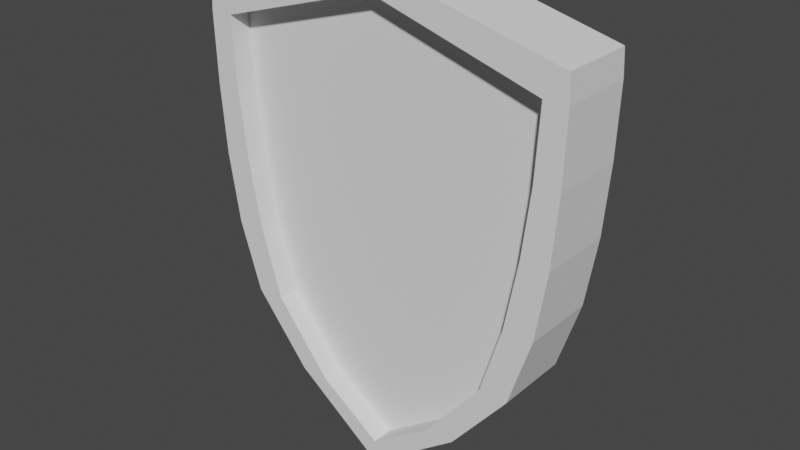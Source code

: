 # Source: ShieldPowerUp.blend  (saved by Blender 2.91.10; exported with 4.5.12 LTS)
import bpy
from mathutils import Matrix  # noqa: F401  (used for matrix-valued properties, if any)

bpy.ops.wm.read_factory_settings(use_empty=True)
scene = bpy.context.scene
scene.name = 'Scene'

# ---- collections
col_collection = bpy.data.collections.new('Collection'); scene.collection.children.link(col_collection)

# ---- world
world_world = bpy.data.worlds.new('World'); scene.world = world_world
world_world.use_nodes = True; world_world.node_tree.nodes.clear()
_N = world_world.node_tree.nodes; _L = world_world.node_tree.links
n0 = _N.new('ShaderNodeOutputWorld'); n0.name = 'World Output'; n0.location = (300, 300)
n1 = _N.new('ShaderNodeBackground'); n1.name = 'Background'; n1.location = (10, 300)
n1.inputs[0].default_value = (0.05088, 0.05088, 0.05088, 1.0)
_L.new(n1.outputs[0], n0.inputs[0])
n0.is_active_output = True
world_world.color = (0.05088, 0.05088, 0.05088)
world_world.use_sun_shadow = False
world_world.sun_shadow_jitter_overblur = 0.0

# ---- meshes
me_cube_001 = bpy.data.meshes.new('Cube.001')
me_cube_001.from_pydata([(0.036, -1.0, -2.069), (0.1232, -1.0, 2.4), (0.036, 1.0, -2.069), (0.1232, 1.0, 2.4), (1.752, 1.0, 1.757), (1.734, 1.0, 1.114), (1.686, 1.0, 0.4714), (1.584, 1.0, -0.1714), (1.379, 1.0, -0.8143), (0.8557, 1.0, -1.457), (1.752, -1.0, 1.757), (1.734, -1.0, 1.114), (1.686, -1.0, 0.4714), (1.584, -1.0, -0.1714), (1.379, -1.0, -0.8143), (0.8557, -1.0, -1.457), (1.738, 1.0, 1.995), (1.738, -1.0, 1.995), (0.0, 1.0, -2.069), (0.0, 1.0, 2.4), (0.0, -1.0, -2.069), (0.0, -1.0, 2.4), (0.0, -1.0, -1.457), (0.0, -1.0, -0.8143), (0.0, -1.0, -0.1714), (0.0, -1.0, 0.4714), (0.0, -1.0, 1.114), (0.0, -1.0, 1.757), (0.0, 1.0, -1.457), (0.0, 1.0, -0.8143), (0.0, 1.0, -0.1714), (0.0, 1.0, 0.4714), (0.0, 1.0, 1.114), (0.0, 1.0, 1.757), (1.108, -1.0, -0.8143), (1.504, -1.0, 1.114), (0.5957, -1.0, -1.457), (1.427, -1.0, 0.4714), (0.0, -1.0, 2.213), (0.0, -1.0, -1.877), (1.537, -1.0, 1.757), (1.308, -1.0, -0.1714), (1.429, -1.0, 0.4818), (1.31, -1.0, -0.1672), (1.115, -1.0, -0.8055), (1.504, -1.0, 1.12), (0.8557, -1.823, -1.457), (0.036, -1.823, -2.069), (0.0, -1.823, -2.069), (1.738, -1.823, 1.995), (1.752, -1.823, 1.757), (1.734, -1.823, 1.114), (1.686, -1.823, 0.4714), (1.584, -1.823, -0.1714), (1.379, -1.823, -0.8143), (0.1232, -1.823, 2.4), (0.0, -1.823, 2.4), (0.0, -1.823, -1.877), (1.108, -1.823, -0.8143), (1.504, -1.823, 1.114), (0.5957, -1.823, -1.457), (1.427, -1.823, 0.4714), (0.0, -1.823, 2.213), (1.537, -1.823, 1.757), (1.308, -1.823, -0.1714), (1.429, -1.823, 0.4818), (1.31, -1.823, -0.1672), (1.115, -1.823, -0.8055), (1.504, -1.823, 1.12)], [], [(19, 3, 16), (16, 3, 1, 17), (18, 2, 0, 20), (2, 9, 15, 0), (9, 8, 14, 15), (8, 7, 13, 14), (7, 6, 12, 13), (6, 5, 11, 12), (5, 4, 10, 11), (18, 28, 9, 2), (28, 29, 8, 9), (29, 30, 7, 8), (30, 31, 6, 7), (31, 32, 5, 6), (32, 33, 4, 5), (4, 16, 17, 10), (40, 38, 27), (17, 1, 55, 49), (14, 13, 53, 54), (43, 41, 64, 66), (13, 12, 52, 53), (37, 43, 66, 61), (3, 19, 21, 1), (12, 11, 51, 52), (36, 34, 23, 22), (37, 42, 35, 26, 25), (39, 36, 22), (41, 43, 37, 25, 24), (40, 63, 62, 38), (34, 44, 41, 24, 23), (35, 45, 40, 27, 26), (51, 50, 63, 68, 59), (52, 51, 59, 65, 61), (53, 52, 61, 66, 64), (54, 53, 64, 67, 58), (46, 54, 58, 60), (47, 46, 60, 57, 48), (15, 14, 54, 46), (41, 44, 67, 64), (34, 36, 60, 58), (44, 34, 58, 67), (0, 15, 46, 47), (39, 20, 48, 57), (35, 42, 65, 59), (10, 17, 49, 50), (40, 45, 68, 63), (20, 0, 47, 48), (42, 37, 61, 65), (1, 21, 56, 55), (11, 10, 50, 51), (21, 38, 62, 56), (45, 35, 59, 68), (36, 39, 57, 60), (49, 55, 56, 62, 63, 50), (4, 33, 19, 16)])
_uv = me_cube_001.uv_layers.new(name='UVMap')
_uv.uv.foreach_set('vector', [0.625, 0.375, 0.625, 0.5, 0.6025, 0.5, 0.6025, 0.5, 0.625, 0.5, 0.625, 0.75, 0.6025, 0.75, 0.25, 0.5, 0.375, 0.5, 0.375, 0.75, 0.25, 0.75, 0.375, 0.5, 0.4107, 0.5, 0.4107, 0.75, 0.375, 0.75, 0.4107, 0.5, 0.4464, 0.5, 0.4464, 0.75, 0.4107, 0.75, 0.4464, 0.5, 0.4821, 0.5, 0.4821, 0.75, 0.4464, 0.75, 0.4821, 0.5, 0.5179, 0.5, 0.5179, 0.75, 0.4821, 0.75, 0.5179, 0.5, 0.5536, 0.5, 0.5536, 0.75, 0.5179, 0.75, 0.5536, 0.5, 0.5893, 0.5, 0.5893, 0.75, 0.5536, 0.75, 0.375, 0.375, 0.4107, 0.375, 0.4107, 0.5, 0.375, 0.5, 0.4107, 0.375, 0.4464, 0.375, 0.4464, 0.5, 0.4107, 0.5, 0.4464, 0.375, 0.4821, 0.375, 0.4821, 0.5, 0.4464, 0.5, 0.4821, 0.375, 0.5179, 0.375, 0.5179, 0.5, 0.4821, 0.5, 0.5179, 0.375, 0.5536, 0.375, 0.5536, 0.5, 0.5179, 0.5, 0.5536, 0.375, 0.5893, 0.375, 0.5893, 0.5, 0.5536, 0.5, 0.5893, 0.5, 0.6025, 0.5, 0.6025, 0.75, 0.5893, 0.75, 0.5893, 0.7654, 0.6146, 0.875, 0.5893, 0.875, 0.6025, 0.75, 0.625, 0.75, 0.625, 0.75, 0.6025, 0.75, 0.4464, 0.75, 0.4821, 0.75, 0.4821, 0.75, 0.4464, 0.75, 0.4824, 0.7717, 0.4821, 0.7717, 0.4821, 0.7717, 0.4824, 0.7717, 0.4821, 0.75, 0.5179, 0.75, 0.5179, 0.75, 0.4821, 0.75, 0.5179, 0.7692, 0.4824, 0.7717, 0.4824, 0.7717, 0.5179, 0.7692, 0.625, 0.5, 0.75, 0.5, 0.75, 0.75, 0.625, 0.75, 0.5179, 0.75, 0.5536, 0.75, 0.5536, 0.75, 0.5179, 0.75, 0.4107, 0.788, 0.4464, 0.7745, 0.4464, 0.875, 0.4107, 0.875, 0.5179, 0.7692, 0.5184, 0.7691, 0.5536, 0.7666, 0.5536, 0.875, 0.5179, 0.875, 0.3862, 0.875, 0.4107, 0.788, 0.4107, 0.875, 0.4821, 0.7717, 0.4824, 0.7717, 0.5179, 0.7692, 0.5179, 0.875, 0.4821, 0.875, 0.5893, 0.7654, 0.5893, 0.7654, 0.6146, 0.875, 0.6146, 0.875, 0.4464, 0.7745, 0.4469, 0.7741, 0.4821, 0.7717, 0.4821, 0.875, 0.4464, 0.875, 0.5536, 0.7666, 0.5539, 0.7665, 0.5893, 0.7654, 0.5893, 0.875, 0.5536, 0.875, 0.5536, 0.75, 0.5893, 0.75, 0.5893, 0.7654, 0.5539, 0.7665, 0.5536, 0.7666, 0.5179, 0.75, 0.5536, 0.75, 0.5536, 0.7666, 0.5184, 0.7691, 0.5179, 0.7692, 0.4821, 0.75, 0.5179, 0.75, 0.5179, 0.7692, 0.4824, 0.7717, 0.4821, 0.7717, 0.4464, 0.75, 0.4821, 0.75, 0.4821, 0.7717, 0.4469, 0.7741, 0.4464, 0.7745, 0.4107, 0.75, 0.4464, 0.75, 0.4464, 0.7745, 0.4107, 0.788, 0.375, 0.75, 0.4107, 0.75, 0.4107, 0.788, 0.3862, 0.875, 0.375, 0.875, 0.4107, 0.75, 0.4464, 0.75, 0.4464, 0.75, 0.4107, 0.75, 0.4821, 0.7717, 0.4469, 0.7741, 0.4469, 0.7741, 0.4821, 0.7717, 0.4464, 0.7745, 0.4107, 0.788, 0.4107, 0.788, 0.4464, 0.7745, 0.4469, 0.7741, 0.4464, 0.7745, 0.4464, 0.7745, 0.4469, 0.7741, 0.375, 0.75, 0.4107, 0.75, 0.4107, 0.75, 0.375, 0.75, 0.0, 0.0, 0.0, 0.0, 0.0, 0.0, 0.0, 0.0, 0.5536, 0.7666, 0.5184, 0.7691, 0.5184, 0.7691, 0.5536, 0.7666, 0.5893, 0.75, 0.6025, 0.75, 0.6025, 0.75, 0.5893, 0.75, 0.5893, 0.7654, 0.5539, 0.7665, 0.5539, 0.7665, 0.5893, 0.7654, 0.25, 0.75, 0.375, 0.75, 0.375, 0.75, 0.25, 0.75, 0.5184, 0.7691, 0.5179, 0.7692, 0.5179, 0.7692, 0.5184, 0.7691, 0.625, 0.75, 0.75, 0.75, 0.75, 0.75, 0.625, 0.75, 0.5536, 0.75, 0.5893, 0.75, 0.5893, 0.75, 0.5536, 0.75, 0.0, 0.0, 0.0, 0.0, 0.0, 0.0, 0.0, 0.0, 0.5539, 0.7665, 0.5536, 0.7666, 0.5536, 0.7666, 0.5539, 0.7665, 0.4107, 0.788, 0.3862, 0.875, 0.3862, 0.875, 0.4107, 0.788, 0.6025, 0.75, 0.625, 0.75, 0.625, 0.875, 0.6146, 0.875, 0.5893, 0.7654, 0.5893, 0.75, 0.5893, 0.5, 0.5893, 0.375, 0.625, 0.375, 0.6025, 0.5])
me_cube_001.use_remesh_fix_poles = True
me_cube_001.use_remesh_preserve_attributes = False
me_cube_001.use_mirror_vertex_groups = False
me_cube_001.update()

# ---- objects
ob_cube = bpy.data.objects.new('Cube', me_cube_001)

# ---- transforms, parenting, visibility, modifiers, constraints
ob_cube.location = (0.0, 0.0, 0.0)
ob_cube.scale = (1.0, 0.25, 1.0)
ob_cube.lineart.crease_threshold = 0.0
_m = ob_cube.modifiers.new('Mirror', 'MIRROR')

# ---- collection membership
col_collection.objects.link(ob_cube)

# ---- scene / render settings (as saved in the file)
scene.frame_start = 1; scene.frame_end = 250; scene.frame_set(1)
scene.render.engine = 'BLENDER_EEVEE_NEXT'
scene.cycles.use_denoising = False
scene.cycles.samples = 128
scene.cycles.sampling_pattern = 'TABULATED_SOBOL'
scene.cycles.use_adaptive_sampling = False
scene.cycles.use_light_tree = False
scene.view_settings.view_transform = 'Filmic'
bpy.context.view_layer.update()

# ---- added for rendering (the .blend has no active camera and no usable light): camera, sun
cam_auto = bpy.data.cameras.new('AutoCamera')
cam_auto.lens = 50.0
cam_auto.sensor_width = 36.0
cam_auto.clip_end = 1000.0
ob_auto_camera = bpy.data.objects.new('AutoCamera', cam_auto)
scene.collection.objects.link(ob_auto_camera)
ob_auto_camera.location = (5.29488, -6.45668, 4.40142)
ob_auto_camera.rotation_euler = (1.09748, -7.21219e-08, 0.694738)
scene.camera = ob_auto_camera
light_auto_sun = bpy.data.lights.new('AutoSun', 'SUN')
light_auto_sun.energy = 3.0
light_auto_sun.angle = 0.0523599
ob_auto_sun = bpy.data.objects.new('AutoSun', light_auto_sun)
scene.collection.objects.link(ob_auto_sun)
ob_auto_sun.rotation_euler = (0.872665, 0.174533, 0.523599)
bpy.context.view_layer.update()
